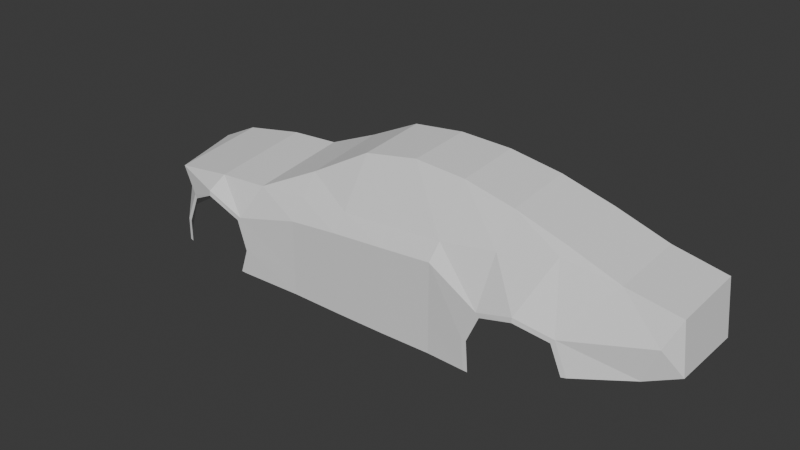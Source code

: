 # Source: first_step.blend  (saved by Blender 4.4.30; exported with 4.5.12 LTS)
import bpy
from mathutils import Matrix  # noqa: F401  (used for matrix-valued properties, if any)

bpy.ops.wm.read_factory_settings(use_empty=True)
scene = bpy.context.scene
scene.name = 'Scene'

# ---- collections
col_collection = bpy.data.collections.new('Collection'); scene.collection.children.link(col_collection)
col_ref = bpy.data.collections.new('ref'); scene.collection.children.link(col_ref)

# ---- world
world_world = bpy.data.worlds.new('World'); scene.world = world_world
world_world.use_nodes = True; world_world.node_tree.nodes.clear()
_N = world_world.node_tree.nodes; _L = world_world.node_tree.links
n0 = _N.new('ShaderNodeOutputWorld'); n0.name = 'World Output'; n0.location = (300, 300)
n1 = _N.new('ShaderNodeBackground'); n1.name = 'Background'; n1.location = (10, 300)
n1.inputs[0].default_value = (0.05088, 0.05088, 0.05088, 1.0)
_L.new(n1.outputs[0], n0.inputs[0])
n0.is_active_output = True
world_world.color = (0.05088, 0.05088, 0.05088)
world_world.sun_shadow_jitter_overblur = 0.0

# ---- meshes
me_plane_002 = bpy.data.meshes.new('Plane.002')
me_plane_002.from_pydata([(-2.369, 0.0, 0.0115), (2.394, 0.0, 0.2989), (-2.044, 0.00479, 0.1686), (-1.503, 0.0, 0.2673), (-1.07, 0.0, 0.2931), (-0.637, 0.0, 0.4734), (-0.2041, 0.0, 0.6782), (0.2289, 0.0, 0.7271), (0.6619, 0.0, 0.7127), (1.095, 0.0, 0.6438), (1.528, 0.0, 0.5259), (1.961, 0.0, 0.3851), (-2.369, -0.3483, -0.092), (2.394, -0.6127, 0.2637), (-2.044, -0.7756, 0.074), (-1.503, -0.8187, 0.1638), (-1.07, -0.8139, 0.1896), (-0.637, -0.8168, 0.2284), (-0.2041, -0.8225, 0.245), (0.2289, -0.8196, 0.2671), (0.6619, -0.8139, 0.2943), (1.095, -0.7636, 0.3442), (1.528, -0.6798, 0.4224), (1.961, -0.6223, 0.341), (-2.371, -0.4237, -0.1698), (2.308, -0.7201, 0.06108), (-1.802, -0.8742, -0.119), (-1.529, -0.9617, 0.02136), (-1.235, -0.9474, -0.1057), (-0.637, -0.9305, 0.06918), (-0.2041, -0.9328, 0.1129), (0.2289, -0.9328, 0.1459), (0.6619, -0.9283, 0.1785), (1.108, -0.9538, -0.07206), (1.371, -0.9619, -0.001672), (1.633, -0.8966, -0.08034), (-2.369, 0.0, -0.5166), (-2.369, -0.3483, -0.5166), (-2.371, -0.4237, -0.5189), (-1.901, -0.8736, -0.544), (-1.184, -0.9464, -0.5642), (-0.637, -0.9305, -0.5614), (-0.2041, -0.9328, -0.5614), (0.2289, -0.9328, -0.5587), (0.6619, -0.9283, -0.5533), (1.027, -0.9538, -0.5414), (2.436, -0.6127, -0.1473), (2.203, -0.7201, -0.2148), (2.436, -1.182e-08, -0.1488), (-0.2041, -0.9328, -0.371), (-0.637, -0.9305, -0.379), (0.2289, -0.9328, -0.3495), (0.6619, -0.9283, -0.2743), (-2.371, -0.4237, -0.2738), (-2.369, -0.3483, -0.1748), (1.727, -0.8976, -0.3012), (1.008, -0.9539, -0.2943), (-1.899, -0.8747, -0.3525), (-1.154, -0.9475, -0.3529), (-2.369, 0.0, -0.1748), (-1.83, -0.8649, -0.09118), (-1.529, -0.9577, 0.06303), (-1.204, -0.9464, -0.0775), (1.081, -0.9531, -0.03984), (1.372, -0.9599, 0.03788), (1.66, -0.8898, -0.04879), (1.765, -0.8898, -0.2956), (0.9691, -0.9531, -0.2875), (0.9884, -0.9531, -0.5417), (-1.936, -0.8649, -0.345), (-1.938, -0.8649, -0.5417), (-1.116, -0.9464, -0.3468), (-1.225, -0.9474, -0.5617), (1.528, -0.5902, 0.4688), (-0.637, -0.6731, 0.3916), (1.095, -0.5713, 0.5886), (0.6619, -0.545, 0.667), (-0.2041, -0.5713, 0.6284), (0.2289, -0.5374, 0.6918)], [], [(10, 11, 23, 73), (11, 1, 13, 23), (7, 8, 76, 78), (4, 5, 74, 16), (0, 2, 14, 12), (8, 9, 75, 76), (5, 6, 77, 74), (2, 3, 15, 14), (9, 10, 73, 75), (6, 7, 78, 77), (3, 4, 16, 15), (14, 15, 61, 60), (21, 22, 64, 63), (18, 19, 31, 30), (15, 16, 62, 61), (22, 23, 65, 64), (23, 13, 25, 65), (19, 20, 32, 31), (16, 17, 29, 62), (12, 14, 60, 24), (20, 21, 63, 32), (17, 18, 30, 29), (50, 49, 42, 41), (49, 51, 43, 42), (51, 52, 44, 43), (54, 53, 38, 37), (52, 67, 68, 44), (53, 69, 70, 38), (59, 54, 37, 36), (71, 50, 41, 40), (62, 29, 50, 71), (0, 12, 54, 59), (24, 60, 69, 53), (32, 63, 67, 52), (65, 25, 47, 66), (12, 24, 53, 54), (31, 32, 52, 51), (30, 31, 51, 49), (29, 30, 49, 50), (13, 1, 48, 46), (25, 13, 46, 47), (27, 26, 60, 61), (28, 27, 61, 62), (34, 33, 63, 64), (35, 34, 64, 65), (55, 35, 65, 66), (56, 45, 68, 67), (57, 39, 70, 69), (72, 58, 71, 40), (33, 56, 67, 63), (26, 57, 69, 60), (58, 28, 62, 71), (75, 73, 22, 21), (77, 78, 19, 18), (73, 23, 22), (76, 75, 21, 20), (74, 77, 18, 17), (78, 76, 20, 19), (16, 74, 17)])
_uv = me_plane_002.uv_layers.new(name='UVMap')
_uv.uv.foreach_set('vector', [0.0, 0.0, 0.0, 0.0, 0.0, 0.0, 0.0, 0.0, 0.0, 0.0, 0.0, 0.0, 0.0, 0.0, 0.0, 0.0, 0.0, 0.0, 0.0, 0.0, 0.0, 0.0, 0.0, 0.0, 0.0, 0.0, 0.0, 0.0, 0.0, 0.0, 0.0, 0.0, 0.0, 0.0, 0.0, 0.0, 0.0, 0.0, 0.0, 0.0, 0.0, 0.0, 0.0, 0.0, 0.0, 0.0, 0.0, 0.0, 0.0, 0.0, 0.0, 0.0, 0.0, 0.0, 0.0, 0.0, 0.0, 0.0, 0.0, 0.0, 0.0, 0.0, 0.0, 0.0, 0.0, 0.0, 0.0, 0.0, 0.0, 0.0, 0.0, 0.0, 0.0, 0.0, 0.0, 0.0, 0.0, 0.0, 0.0, 0.0, 0.0, 0.0, 0.0, 0.0, 0.0, 0.0, 0.0, 0.0, 0.0, 0.0, 0.0, 0.0, 0.0, 0.0, 0.0, 0.0, 0.0, 0.0, 0.0, 0.0, 0.0, 0.0, 0.0, 0.0, 0.0, 0.0, 0.0, 0.0, 0.0, 0.0, 0.0, 0.0, 0.0, 0.0, 0.0, 0.0, 0.0, 0.0, 0.0, 0.0, 0.0, 0.0, 0.0, 0.0, 0.0, 0.0, 0.0, 0.0, 0.0, 0.0, 0.0, 0.0, 0.0, 0.0, 0.0, 0.0, 0.0, 0.0, 0.0, 0.0, 0.0, 0.0, 0.0, 0.0, 0.0, 0.0, 0.0, 0.0, 0.0, 0.0, 0.0, 0.0, 0.0, 0.0, 0.0, 0.0, 0.0, 0.0, 0.0, 0.0, 0.0, 0.0, 0.0, 0.0, 0.0, 0.0, 0.0, 0.0, 0.0, 0.0, 0.0, 0.0, 0.0, 0.0, 0.0, 0.0, 0.0, 0.0, 0.0, 0.0, 0.0, 0.0, 0.0, 0.0, 0.0, 0.0, 0.0, 0.0, 0.0, 0.0, 0.0, 0.0, 0.0, 0.0, 0.0, 0.0, 0.0, 0.0, 0.0, 0.0, 0.0, 0.0, 0.0, 0.0, 0.0, 0.0, 0.0, 0.0, 0.0, 0.0, 0.0, 0.0, 0.0, 0.0, 0.0, 0.0, 0.0, 0.0, 0.0, 0.0, 0.0, 0.0, 0.0, 0.0, 0.0, 0.0, 0.0, 0.0, 0.0, 0.0, 0.0, 0.0, 0.0, 0.0, 0.0, 0.0, 0.0, 0.0, 0.0, 0.0, 0.0, 0.0, 0.0, 0.0, 0.0, 0.0, 0.0, 0.0, 0.0, 0.0, 0.0, 0.0, 0.0, 0.0, 0.0, 0.0, 0.0, 0.0, 0.0, 0.0, 0.0, 0.0, 0.0, 0.0, 0.0, 0.0, 0.0, 0.0, 0.0, 0.0, 0.0, 0.0, 0.0, 0.0, 0.0, 0.0, 0.0, 0.0, 0.0, 0.0, 0.0, 0.0, 0.0, 0.0, 0.0, 0.0, 0.0, 0.0, 0.0, 0.0, 0.0, 0.0, 0.0, 0.0, 0.0, 0.0, 0.0, 0.0, 0.0, 0.0, 0.0, 0.0, 0.0, 0.0, 0.0, 0.0, 0.0, 0.0, 0.0, 0.0, 0.0, 0.0, 0.0, 0.0, 0.0, 0.0, 0.0, 0.0, 0.0, 0.0, 0.0, 0.0, 0.0, 0.0, 0.0, 0.0, 0.0, 0.0, 0.0, 0.0, 0.0, 0.0, 0.0, 0.0, 0.0, 0.0, 0.0, 0.0, 0.0, 0.0, 0.0, 0.0, 0.0, 0.0, 0.0, 0.0, 0.0, 0.0, 0.0, 0.0, 0.0, 0.0, 0.0, 0.0, 0.0, 0.0, 0.0, 0.0, 0.0, 0.0, 0.0, 0.0, 0.0, 0.0, 0.0, 0.0, 0.0, 0.0, 0.0, 0.0, 0.0, 0.0, 0.0, 0.0, 0.0, 0.0, 0.0, 0.0, 0.0, 0.0, 0.0, 0.0, 0.0, 0.0, 0.0, 0.0, 0.0, 0.0, 0.0, 0.0, 0.0, 0.0, 0.0, 0.0, 0.0, 0.0, 0.0, 0.0, 0.0, 0.0, 0.0, 0.0, 0.0, 0.0, 0.0, 0.0, 0.0, 0.0, 0.0, 0.0, 0.0, 0.0, 0.0, 0.0, 0.0, 0.0, 0.0, 0.0, 0.0, 0.0, 0.0, 0.0, 0.0, 0.0, 0.0, 0.0, 0.0, 0.0, 0.0, 0.0, 0.0, 0.0, 0.0, 0.0, 0.0, 0.0, 0.0, 0.0, 0.0, 0.0, 0.0, 0.0, 0.0, 0.0, 0.0, 0.0, 0.0, 0.0, 0.0, 0.0, 0.0, 0.0, 0.0, 0.0, 0.0, 0.0, 0.0, 0.0, 0.0, 0.0, 0.0, 0.0, 0.0, 0.0, 0.0, 0.0, 0.0, 0.0])
me_plane_002.update()

# ---- objects
ob_plane = bpy.data.objects.new('Plane', me_plane_002)
ob_side = bpy.data.objects.new('Side', None)
ob_front = bpy.data.objects.new('Front', None)
ob_back = bpy.data.objects.new('Back', None)
ob_top = bpy.data.objects.new('Top', None)

# ---- transforms, parenting, visibility, modifiers, constraints
ob_plane.location = (0.0, 0.0, 0.0)
ob_side.location = (0.0, 4.413, 0.0)
ob_side.rotation_euler = (1.571, -4.371e-08, 4.133e-07)
ob_side.empty_display_type = 'IMAGE'
ob_side.empty_display_size = 5.0
ob_side.use_empty_image_alpha = True
ob_side.color = (1.0, 1.0, 1.0, 0.0748)
ob_front.location = (3.932, 0.01583, 0.02901)
ob_front.rotation_euler = (1.571, -0.0, 1.571)
ob_front.scale = (0.4315, 0.4315, 0.4315)
ob_front.empty_display_type = 'IMAGE'
ob_front.empty_display_size = 5.0
ob_front.empty_image_offset = (-0.5037, -0.5301)
ob_front.use_empty_image_alpha = True
ob_front.color = (1.0, 1.0, 1.0, 0.5)
ob_back.location = (-4.943, 0.002304, -0.004396)
ob_back.rotation_euler = (1.571, -0.0, 1.571)
ob_back.scale = (0.437, 0.437, 0.437)
ob_back.empty_display_type = 'IMAGE'
ob_back.empty_display_size = 5.0
ob_back.use_empty_image_alpha = True
ob_back.color = (1.0, 1.0, 1.0, 0.5)
ob_top.location = (0.02355, 0.0, -2.34)
ob_top.scale = (1.024, 1.024, 1.024)
ob_top.empty_display_type = 'IMAGE'
ob_top.empty_display_size = 5.0
ob_top.use_empty_image_alpha = True
ob_top.color = (1.0, 1.0, 1.0, 0.04331)

# ---- collection membership
col_collection.objects.link(ob_plane)
col_ref.objects.link(ob_side)
col_ref.objects.link(ob_front)
col_ref.objects.link(ob_back)
col_ref.objects.link(ob_top)

# ---- scene / render settings (as saved in the file)
scene.frame_start = 1; scene.frame_end = 250; scene.frame_set(1)
scene.render.engine = 'BLENDER_EEVEE_NEXT'
bpy.context.view_layer.update()

# ---- added for rendering (the .blend has no active camera and no usable light): camera, sun
cam_auto = bpy.data.cameras.new('AutoCamera')
cam_auto.lens = 50.0
cam_auto.sensor_width = 36.0
cam_auto.clip_end = 1000.0
ob_auto_camera = bpy.data.objects.new('AutoCamera', cam_auto)
scene.collection.objects.link(ob_auto_camera)
ob_auto_camera.location = (4.72419, -6.10853, 3.83474)
ob_auto_camera.rotation_euler = (1.09748, -7.21219e-08, 0.694738)
scene.camera = ob_auto_camera
light_auto_sun = bpy.data.lights.new('AutoSun', 'SUN')
light_auto_sun.energy = 3.0
light_auto_sun.angle = 0.0523599
ob_auto_sun = bpy.data.objects.new('AutoSun', light_auto_sun)
scene.collection.objects.link(ob_auto_sun)
ob_auto_sun.rotation_euler = (0.872665, 0.174533, 0.523599)
bpy.context.view_layer.update()
